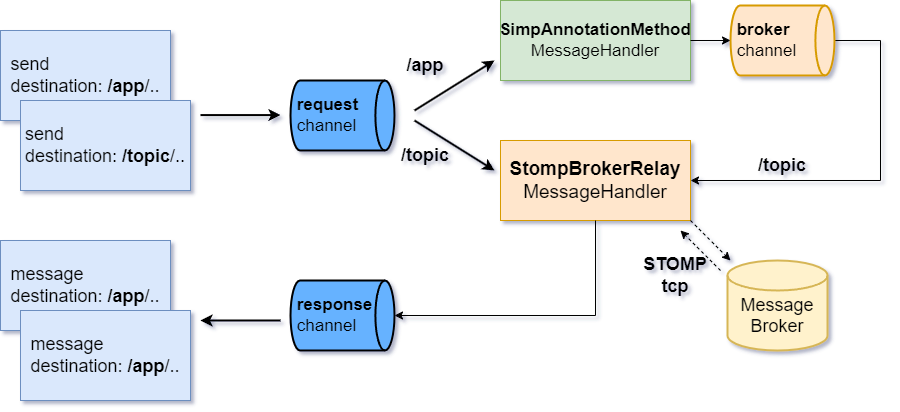

The diagram above was exported from draw.io. Its source (the exported page's mxGraphModel, read from the mxfile embedded in the PNG):
<mxGraphModel dx="1374" dy="707" grid="1" gridSize="10" guides="1" tooltips="1" connect="1" arrows="1" fold="1" page="1" pageScale="1" pageWidth="827" pageHeight="1169" background="#ffffff" math="0" shadow="1">
  <root>
    <mxCell id="0" />
    <mxCell id="1" parent="0" />
    <mxCell id="8T2bR0WOdCAX6HT3SqXK-1" value="&lt;div style=&quot;text-align: left; font-size: 18px;&quot;&gt;&lt;span style=&quot;background-color: initial;&quot;&gt;&lt;font style=&quot;font-size: 18px;&quot;&gt;send&lt;/font&gt;&lt;/span&gt;&lt;/div&gt;&lt;div style=&quot;text-align: left; font-size: 18px;&quot;&gt;&lt;span style=&quot;background-color: initial;&quot;&gt;&lt;font style=&quot;font-size: 18px;&quot;&gt;destination: &lt;b style=&quot;&quot;&gt;/app&lt;/b&gt;/..&lt;/font&gt;&lt;/span&gt;&lt;/div&gt;" style="rounded=0;whiteSpace=wrap;html=1;fillColor=#dae8fc;strokeColor=#6c8ebf;" parent="1" vertex="1">
      <mxGeometry y="30" width="170" height="90" as="geometry" />
    </mxCell>
    <mxCell id="8T2bR0WOdCAX6HT3SqXK-2" value="&lt;div style=&quot;text-align: left; font-size: 18px;&quot;&gt;&lt;span style=&quot;background-color: initial;&quot;&gt;&lt;font style=&quot;font-size: 18px;&quot;&gt;send&lt;/font&gt;&lt;/span&gt;&lt;/div&gt;&lt;div style=&quot;text-align: left; font-size: 18px;&quot;&gt;&lt;span style=&quot;background-color: initial;&quot;&gt;&lt;font style=&quot;font-size: 18px;&quot;&gt;destination: &lt;b style=&quot;&quot;&gt;/topic&lt;/b&gt;/..&lt;/font&gt;&lt;/span&gt;&lt;/div&gt;" style="rounded=0;whiteSpace=wrap;html=1;fillColor=#dae8fc;strokeColor=#6c8ebf;" parent="1" vertex="1">
      <mxGeometry x="20" y="100" width="170" height="90" as="geometry" />
    </mxCell>
    <mxCell id="8T2bR0WOdCAX6HT3SqXK-3" value="" style="endArrow=classic;html=1;rounded=0;strokeWidth=2;" parent="1" edge="1">
      <mxGeometry width="50" height="50" relative="1" as="geometry">
        <mxPoint x="200" y="114.58" as="sourcePoint" />
        <mxPoint x="280" y="114.58" as="targetPoint" />
      </mxGeometry>
    </mxCell>
    <mxCell id="8T2bR0WOdCAX6HT3SqXK-6" value="&lt;div style=&quot;font-size: 17px;&quot;&gt;&lt;span style=&quot;background-color: initial;&quot;&gt;&lt;font style=&quot;font-size: 17px;&quot;&gt;&lt;b style=&quot;&quot;&gt;&amp;nbsp;request&lt;/b&gt;&lt;/font&gt;&lt;/span&gt;&lt;/div&gt;&lt;div style=&quot;font-size: 17px;&quot;&gt;&lt;span style=&quot;background-color: initial;&quot;&gt;&lt;font style=&quot;font-size: 17px;&quot;&gt;&amp;nbsp;channel&lt;/font&gt;&lt;/span&gt;&lt;/div&gt;" style="strokeWidth=2;html=1;shape=mxgraph.flowchart.direct_data;whiteSpace=wrap;fillColor=#66B2FF;align=left;" parent="1" vertex="1">
      <mxGeometry x="290" y="80" width="104" height="70" as="geometry" />
    </mxCell>
    <mxCell id="8T2bR0WOdCAX6HT3SqXK-7" value="" style="endArrow=classic;html=1;rounded=0;strokeWidth=2;" parent="1" edge="1">
      <mxGeometry width="50" height="50" relative="1" as="geometry">
        <mxPoint x="414" y="110" as="sourcePoint" />
        <mxPoint x="494" y="60" as="targetPoint" />
      </mxGeometry>
    </mxCell>
    <mxCell id="8T2bR0WOdCAX6HT3SqXK-8" value="&lt;font size=&quot;1&quot; style=&quot;&quot;&gt;&lt;b style=&quot;font-size: 18px;&quot;&gt;/app&lt;/b&gt;&lt;/font&gt;" style="rounded=0;whiteSpace=wrap;html=1;fillColor=none;strokeColor=none;rotation=0;" parent="1" vertex="1">
      <mxGeometry x="400" y="50" width="50" height="30" as="geometry" />
    </mxCell>
    <mxCell id="8T2bR0WOdCAX6HT3SqXK-10" value="" style="endArrow=classic;html=1;rounded=0;strokeWidth=2;" parent="1" edge="1">
      <mxGeometry width="50" height="50" relative="1" as="geometry">
        <mxPoint x="414" y="120" as="sourcePoint" />
        <mxPoint x="494" y="170" as="targetPoint" />
      </mxGeometry>
    </mxCell>
    <mxCell id="8T2bR0WOdCAX6HT3SqXK-11" value="&lt;font size=&quot;1&quot; style=&quot;&quot;&gt;&lt;b style=&quot;font-size: 18px;&quot;&gt;/topic&lt;br&gt;&lt;/b&gt;&lt;/font&gt;" style="rounded=0;whiteSpace=wrap;html=1;fillColor=none;strokeColor=none;rotation=0;" parent="1" vertex="1">
      <mxGeometry x="400" y="140" width="50" height="30" as="geometry" />
    </mxCell>
    <mxCell id="8T2bR0WOdCAX6HT3SqXK-12" value="&lt;div style=&quot;font-size: 17px;&quot;&gt;&lt;b style=&quot;&quot;&gt;&lt;font style=&quot;font-size: 17px;&quot;&gt;SimpAnnotationMethod&lt;/font&gt;&lt;/b&gt;&lt;/div&gt;&lt;div style=&quot;font-size: 17px;&quot;&gt;&lt;font style=&quot;font-size: 17px;&quot;&gt;MessageHandler&lt;/font&gt;&lt;/div&gt;" style="rounded=0;whiteSpace=wrap;html=1;align=center;fillColor=#d5e8d4;strokeColor=#82b366;" parent="1" vertex="1">
      <mxGeometry x="500" width="190" height="80" as="geometry" />
    </mxCell>
    <mxCell id="8T2bR0WOdCAX6HT3SqXK-18" style="edgeStyle=orthogonalEdgeStyle;rounded=0;orthogonalLoop=1;jettySize=auto;html=1;entryX=1;entryY=0.5;entryDx=0;entryDy=0;" parent="1" source="8T2bR0WOdCAX6HT3SqXK-15" target="8T2bR0WOdCAX6HT3SqXK-17" edge="1">
      <mxGeometry relative="1" as="geometry">
        <Array as="points">
          <mxPoint x="880" y="40" />
          <mxPoint x="880" y="180" />
        </Array>
      </mxGeometry>
    </mxCell>
    <mxCell id="8T2bR0WOdCAX6HT3SqXK-15" value="&lt;div style=&quot;font-size: 17px;&quot;&gt;&lt;span style=&quot;background-color: initial;&quot;&gt;&lt;font style=&quot;font-size: 17px;&quot;&gt;&lt;b style=&quot;&quot;&gt;&amp;nbsp;broker&lt;/b&gt;&lt;/font&gt;&lt;/span&gt;&lt;/div&gt;&lt;div style=&quot;font-size: 17px;&quot;&gt;&lt;span style=&quot;background-color: initial;&quot;&gt;&lt;font style=&quot;font-size: 17px;&quot;&gt;&amp;nbsp;channel&lt;/font&gt;&lt;/span&gt;&lt;/div&gt;" style="strokeWidth=2;html=1;shape=mxgraph.flowchart.direct_data;whiteSpace=wrap;align=left;fillColor=#ffe6cc;strokeColor=#d79b00;" parent="1" vertex="1">
      <mxGeometry x="730" y="5" width="104" height="70" as="geometry" />
    </mxCell>
    <mxCell id="8T2bR0WOdCAX6HT3SqXK-16" style="edgeStyle=orthogonalEdgeStyle;rounded=0;orthogonalLoop=1;jettySize=auto;html=1;entryX=0;entryY=0.5;entryDx=0;entryDy=0;entryPerimeter=0;" parent="1" source="8T2bR0WOdCAX6HT3SqXK-12" target="8T2bR0WOdCAX6HT3SqXK-15" edge="1">
      <mxGeometry relative="1" as="geometry" />
    </mxCell>
    <mxCell id="8T2bR0WOdCAX6HT3SqXK-17" value="&lt;div style=&quot;font-size: 19px;&quot;&gt;&lt;b style=&quot;&quot;&gt;&lt;font style=&quot;font-size: 19px;&quot;&gt;StompBrokerRelay&lt;/font&gt;&lt;/b&gt;&lt;/div&gt;&lt;div style=&quot;font-size: 19px;&quot;&gt;&lt;font style=&quot;font-size: 19px;&quot;&gt;MessageHandler&lt;/font&gt;&lt;/div&gt;" style="rounded=0;whiteSpace=wrap;html=1;align=center;fillColor=#ffe6cc;strokeColor=#d79b00;" parent="1" vertex="1">
      <mxGeometry x="500" y="140" width="190" height="80" as="geometry" />
    </mxCell>
    <mxCell id="8T2bR0WOdCAX6HT3SqXK-19" value="&lt;font size=&quot;1&quot; style=&quot;&quot;&gt;&lt;b style=&quot;font-size: 18px;&quot;&gt;/topic&lt;br&gt;&lt;/b&gt;&lt;/font&gt;" style="rounded=0;whiteSpace=wrap;html=1;fillColor=none;strokeColor=none;rotation=0;" parent="1" vertex="1">
      <mxGeometry x="757" y="150" width="50" height="30" as="geometry" />
    </mxCell>
    <mxCell id="8T2bR0WOdCAX6HT3SqXK-20" value="&lt;div style=&quot;text-align: left; font-size: 18px;&quot;&gt;&lt;span style=&quot;background-color: initial;&quot;&gt;&lt;font style=&quot;font-size: 18px;&quot;&gt;message&lt;/font&gt;&lt;/span&gt;&lt;/div&gt;&lt;div style=&quot;text-align: left; font-size: 18px;&quot;&gt;&lt;span style=&quot;background-color: initial;&quot;&gt;&lt;font style=&quot;font-size: 18px;&quot;&gt;destination: &lt;b style=&quot;&quot;&gt;/app&lt;/b&gt;/..&lt;/font&gt;&lt;/span&gt;&lt;/div&gt;" style="rounded=0;whiteSpace=wrap;html=1;fillColor=#dae8fc;strokeColor=#6c8ebf;" parent="1" vertex="1">
      <mxGeometry y="240" width="170" height="90" as="geometry" />
    </mxCell>
    <mxCell id="8T2bR0WOdCAX6HT3SqXK-21" value="&lt;div style=&quot;text-align: left; font-size: 18px;&quot;&gt;&lt;span style=&quot;background-color: initial;&quot;&gt;&lt;font style=&quot;font-size: 18px;&quot;&gt;message&lt;/font&gt;&lt;/span&gt;&lt;/div&gt;&lt;div style=&quot;text-align: left; font-size: 18px;&quot;&gt;&lt;span style=&quot;background-color: initial;&quot;&gt;&lt;font style=&quot;font-size: 18px;&quot;&gt;destination: &lt;b style=&quot;&quot;&gt;/app&lt;/b&gt;/..&lt;/font&gt;&lt;/span&gt;&lt;/div&gt;" style="rounded=0;whiteSpace=wrap;html=1;fillColor=#dae8fc;strokeColor=#6c8ebf;" parent="1" vertex="1">
      <mxGeometry x="20" y="310" width="170" height="90" as="geometry" />
    </mxCell>
    <mxCell id="8T2bR0WOdCAX6HT3SqXK-22" value="&lt;div style=&quot;font-size: 17px;&quot;&gt;&lt;span style=&quot;background-color: initial;&quot;&gt;&lt;font style=&quot;font-size: 17px;&quot;&gt;&lt;b style=&quot;&quot;&gt;&amp;nbsp;response&lt;/b&gt;&lt;/font&gt;&lt;/span&gt;&lt;/div&gt;&lt;div style=&quot;font-size: 17px;&quot;&gt;&lt;span style=&quot;background-color: initial;&quot;&gt;&lt;font style=&quot;font-size: 17px;&quot;&gt;&amp;nbsp;channel&lt;/font&gt;&lt;/span&gt;&lt;/div&gt;" style="strokeWidth=2;html=1;shape=mxgraph.flowchart.direct_data;whiteSpace=wrap;fillColor=#66B2FF;align=left;" parent="1" vertex="1">
      <mxGeometry x="290" y="280" width="104" height="70" as="geometry" />
    </mxCell>
    <mxCell id="8T2bR0WOdCAX6HT3SqXK-23" style="edgeStyle=orthogonalEdgeStyle;rounded=0;orthogonalLoop=1;jettySize=auto;html=1;entryX=1;entryY=0.5;entryDx=0;entryDy=0;entryPerimeter=0;" parent="1" source="8T2bR0WOdCAX6HT3SqXK-17" target="8T2bR0WOdCAX6HT3SqXK-22" edge="1">
      <mxGeometry relative="1" as="geometry">
        <Array as="points">
          <mxPoint x="595" y="315" />
        </Array>
      </mxGeometry>
    </mxCell>
    <mxCell id="8T2bR0WOdCAX6HT3SqXK-24" value="" style="endArrow=classic;html=1;rounded=0;strokeWidth=2;" parent="1" edge="1">
      <mxGeometry width="50" height="50" relative="1" as="geometry">
        <mxPoint x="280" y="320" as="sourcePoint" />
        <mxPoint x="200" y="320" as="targetPoint" />
      </mxGeometry>
    </mxCell>
    <mxCell id="8T2bR0WOdCAX6HT3SqXK-25" value="&lt;font style=&quot;font-size: 18px;&quot;&gt;&lt;br&gt;Message&lt;br&gt;Broker&lt;/font&gt;" style="strokeWidth=2;html=1;shape=mxgraph.flowchart.database;whiteSpace=wrap;fillColor=#fff2cc;strokeColor=#d6b656;" parent="1" vertex="1">
      <mxGeometry x="727" y="260" width="100" height="90" as="geometry" />
    </mxCell>
    <mxCell id="8T2bR0WOdCAX6HT3SqXK-26" value="" style="endArrow=classic;html=1;rounded=0;dashed=1;exitX=1;exitY=1;exitDx=0;exitDy=0;" parent="1" source="8T2bR0WOdCAX6HT3SqXK-17" edge="1">
      <mxGeometry width="50" height="50" relative="1" as="geometry">
        <mxPoint x="697" y="220" as="sourcePoint" />
        <mxPoint x="730" y="260" as="targetPoint" />
      </mxGeometry>
    </mxCell>
    <mxCell id="8T2bR0WOdCAX6HT3SqXK-27" value="" style="endArrow=classic;html=1;rounded=0;dashed=1;" parent="1" edge="1">
      <mxGeometry width="50" height="50" relative="1" as="geometry">
        <mxPoint x="720" y="270" as="sourcePoint" />
        <mxPoint x="680" y="230" as="targetPoint" />
      </mxGeometry>
    </mxCell>
    <mxCell id="8T2bR0WOdCAX6HT3SqXK-28" value="&lt;font size=&quot;1&quot; style=&quot;&quot;&gt;&lt;b style=&quot;font-size: 18px;&quot;&gt;STOMP&lt;br&gt;tcp&lt;br&gt;&lt;/b&gt;&lt;/font&gt;" style="rounded=0;whiteSpace=wrap;html=1;fillColor=none;strokeColor=none;rotation=0;" parent="1" vertex="1">
      <mxGeometry x="650" y="260" width="50" height="30" as="geometry" />
    </mxCell>
  </root>
</mxGraphModel>